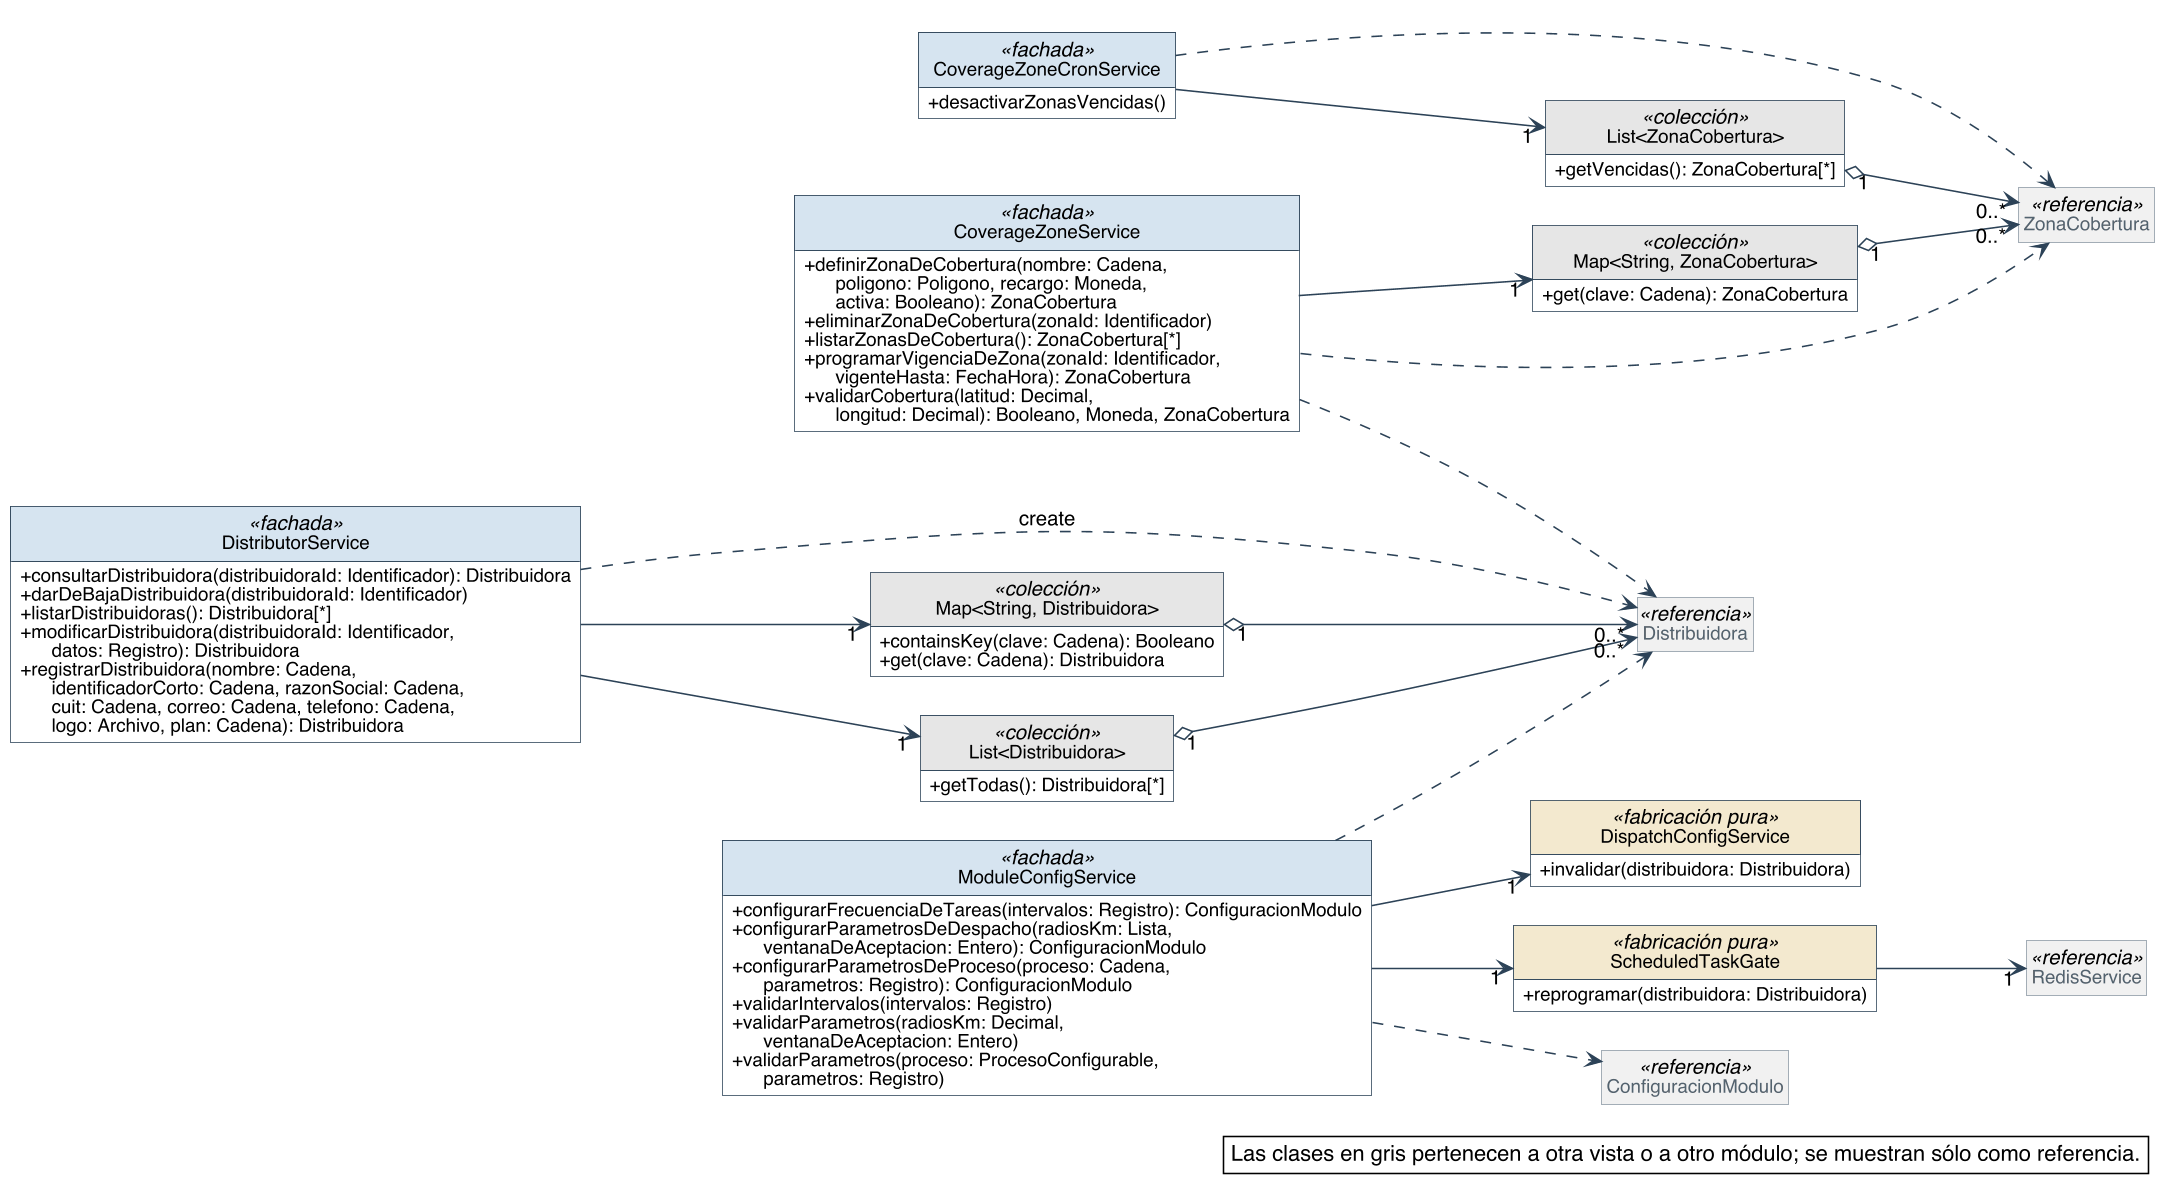

The diagram above was rendered by PlantUML. Its source (embedded in the PNG):
@startuml
skinparam backgroundColor #FFFFFF
skinparam shadowing false
skinparam defaultFontName Helvetica
skinparam defaultFontSize 13
skinparam dpi 150
skinparam nodesep 40
skinparam ranksep 55
skinparam classAttributeIconSize 0
skinparam roundCorner 0
skinparam genericDisplay old
skinparam class {
  BorderColor #2C4257
  BackgroundColor #FFFFFF
  ArrowColor #2C4257
  FontSize 14
  AttributeFontSize 12
  HeaderBackgroundColor #E8EEF3
}
skinparam class<<referencia>> {
  BackgroundColor #F1F1F1
  BorderColor #8A97A3
  FontColor #55616C
}
skinparam class<<fachada>> {
  HeaderBackgroundColor #D6E4F0
}
skinparam class<<use case>> {
  HeaderBackgroundColor #D6E4F0
}
skinparam class<<fabricación pura>> {
  HeaderBackgroundColor #F3E9CF
}
skinparam class<<colección>> {
  HeaderBackgroundColor #E6E6E6
}
skinparam class<<adaptador>> {
  HeaderBackgroundColor #DCEBDD
}
skinparam interface {
  BorderColor #2C4257
  BackgroundColor #FFFFFF
  HeaderBackgroundColor #DCEBDD
  FontSize 14
  AttributeFontSize 12
}
skinparam note {
  BackgroundColor #FFFFFF
  BorderColor #2C4257
}
skinparam packageStyle rectangle
skinparam package {
  BorderColor #8A97A3
  FontSize 13
  FontColor #55616C
}
hide circle
hide empty members

left to right direction
skinparam nodesep 25
skinparam ranksep 90
class CoverageZoneService <<fachada>> {
  + definirZonaDeCobertura(nombre: Cadena,\n      poligono: Poligono, recargo: Moneda,\n      activa: Booleano): ZonaCobertura
  + eliminarZonaDeCobertura(zonaId: Identificador)
  + listarZonasDeCobertura(): ZonaCobertura[*]
  + programarVigenciaDeZona(zonaId: Identificador,\n      vigenteHasta: FechaHora): ZonaCobertura
  + validarCobertura(latitud: Decimal,\n      longitud: Decimal): Booleano, Moneda, ZonaCobertura
}
class "Map<String, ZonaCobertura>" as Map_String_ZonaCobertura <<colección>> {
  + get(clave: Cadena): ZonaCobertura
}
class CoverageZoneCronService <<fachada>> {
  + desactivarZonasVencidas()
}
class "List<ZonaCobertura>" as List_ZonaCobertura <<colección>> {
  + getVencidas(): ZonaCobertura[*]
}
class "Map<String, Distribuidora>" as Map_String_Distribuidora <<colección>> {
  + containsKey(clave: Cadena): Booleano
  + get(clave: Cadena): Distribuidora
}
class DistributorService <<fachada>> {
  + consultarDistribuidora(distribuidoraId: Identificador): Distribuidora
  + darDeBajaDistribuidora(distribuidoraId: Identificador)
  + listarDistribuidoras(): Distribuidora[*]
  + modificarDistribuidora(distribuidoraId: Identificador,\n      datos: Registro): Distribuidora
  + registrarDistribuidora(nombre: Cadena,\n      identificadorCorto: Cadena, razonSocial: Cadena,\n      cuit: Cadena, correo: Cadena, telefono: Cadena,\n      logo: Archivo, plan: Cadena): Distribuidora
}
class "List<Distribuidora>" as List_Distribuidora <<colección>> {
  + getTodas(): Distribuidora[*]
}
class ModuleConfigService <<fachada>> {
  + configurarFrecuenciaDeTareas(intervalos: Registro): ConfiguracionModulo
  + configurarParametrosDeDespacho(radiosKm: Lista,\n      ventanaDeAceptacion: Entero): ConfiguracionModulo
  + configurarParametrosDeProceso(proceso: Cadena,\n      parametros: Registro): ConfiguracionModulo
  + validarIntervalos(intervalos: Registro)
  + validarParametros(radiosKm: Decimal,\n      ventanaDeAceptacion: Entero)
  + validarParametros(proceso: ProcesoConfigurable,\n      parametros: Registro)
}
class DispatchConfigService <<fabricación pura>> {
  + invalidar(distribuidora: Distribuidora)
}
class ScheduledTaskGate <<fabricación pura>> {
  + reprogramar(distribuidora: Distribuidora)
}
class Distribuidora <<referencia>>
class ZonaCobertura <<referencia>>
class RedisService <<referencia>>
class ConfiguracionModulo <<referencia>>

Map_String_Distribuidora "1" o--> "0..*" Distribuidora
List_Distribuidora "1" o--> "0..*" Distribuidora
Map_String_ZonaCobertura "1" o--> "0..*" ZonaCobertura
List_ZonaCobertura "1" o--> "0..*" ZonaCobertura
CoverageZoneCronService --> "1" List_ZonaCobertura
CoverageZoneService --> "1" Map_String_ZonaCobertura
DistributorService --> "1" List_Distribuidora
DistributorService --> "1" Map_String_Distribuidora
ModuleConfigService --> "1" DispatchConfigService
ModuleConfigService --> "1" ScheduledTaskGate
ScheduledTaskGate --> "1" RedisService
CoverageZoneCronService ..> ZonaCobertura
CoverageZoneService ..> Distribuidora
CoverageZoneService ..> ZonaCobertura
DistributorService ..> Distribuidora : «create»
ModuleConfigService ..> ConfiguracionModulo
ModuleConfigService ..> Distribuidora

legend bottom right
  Las clases en gris pertenecen a otra vista o a otro módulo; se muestran sólo como referencia.
endlegend
@enduml